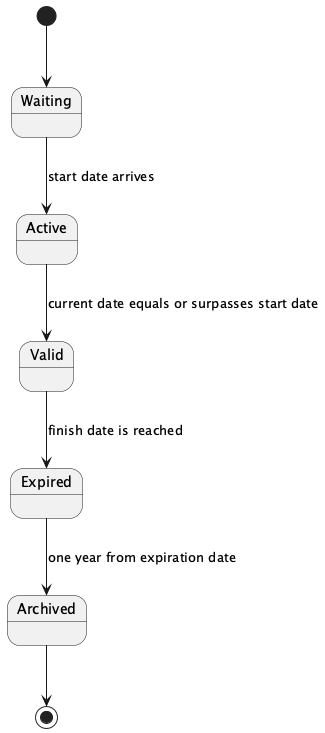

The diagram above was rendered by PlantUML. Its source (embedded in the PNG):
@startuml
[*] --> Waiting
Waiting --> Active : start date arrives
Active --> Valid : current date equals or surpasses start date
Valid --> Expired : finish date is reached
Expired --> Archived : one year from expiration date
Archived --> [*]
@enduml